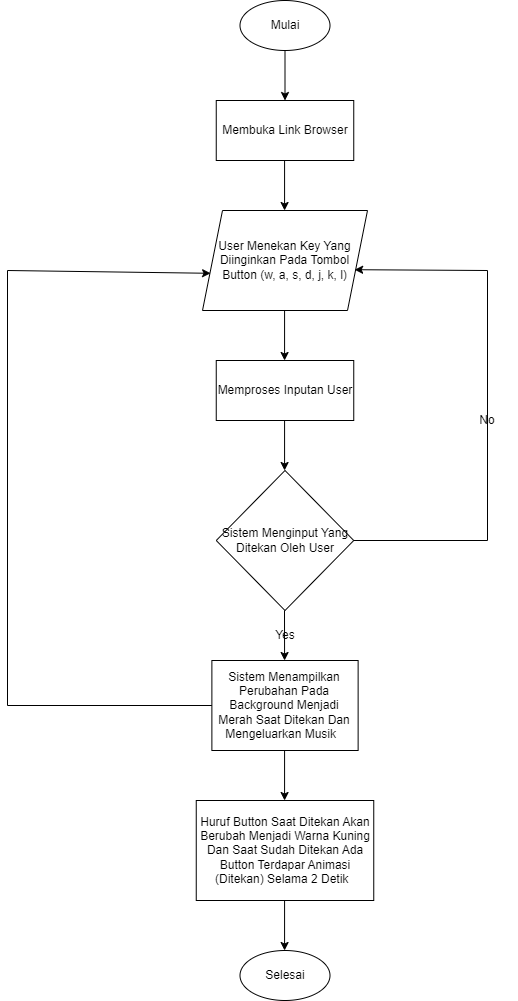

The diagram above was exported from draw.io. Its source (the exported page's mxGraphModel, read from the mxfile embedded in the PNG):
<mxGraphModel dx="2066" dy="1404" grid="1" gridSize="10" guides="1" tooltips="1" connect="1" arrows="1" fold="1" page="1" pageScale="1" pageWidth="850" pageHeight="1100" math="0" shadow="0">
  <root>
    <mxCell id="0" />
    <mxCell id="1" parent="0" />
    <mxCell id="ZTNcqmYpL9GZYbDqjdXY-1" value="Mulai" style="ellipse;whiteSpace=wrap;html=1;" parent="1" vertex="1">
      <mxGeometry x="112.5" y="130" width="90" height="50" as="geometry" />
    </mxCell>
    <mxCell id="ZTNcqmYpL9GZYbDqjdXY-2" value="Selesai" style="ellipse;whiteSpace=wrap;html=1;" parent="1" vertex="1">
      <mxGeometry x="112.5" y="1080" width="90" height="50" as="geometry" />
    </mxCell>
    <mxCell id="ZTNcqmYpL9GZYbDqjdXY-3" value="Membuka Link Browser" style="rounded=0;whiteSpace=wrap;html=1;" parent="1" vertex="1">
      <mxGeometry x="88.75" y="230" width="137.5" height="60" as="geometry" />
    </mxCell>
    <mxCell id="ZTNcqmYpL9GZYbDqjdXY-4" value="User Menekan Key Yang Diinginkan Pada Tombol Button (w, a, s, d, j, k, l)" style="shape=parallelogram;perimeter=parallelogramPerimeter;whiteSpace=wrap;html=1;fixedSize=1;" parent="1" vertex="1">
      <mxGeometry x="75" y="340" width="165" height="100" as="geometry" />
    </mxCell>
    <mxCell id="ZTNcqmYpL9GZYbDqjdXY-5" value="" style="endArrow=classic;html=1;rounded=0;exitX=1;exitY=0.5;exitDx=0;exitDy=0;entryX=0.922;entryY=0.592;entryDx=0;entryDy=0;entryPerimeter=0;" parent="1" source="ZTNcqmYpL9GZYbDqjdXY-7" target="ZTNcqmYpL9GZYbDqjdXY-4" edge="1">
      <mxGeometry width="50" height="50" relative="1" as="geometry">
        <mxPoint x="280" y="490" as="sourcePoint" />
        <mxPoint x="330" y="440" as="targetPoint" />
        <Array as="points">
          <mxPoint x="360" y="670" />
          <mxPoint x="360" y="400" />
        </Array>
      </mxGeometry>
    </mxCell>
    <mxCell id="ZTNcqmYpL9GZYbDqjdXY-6" value="Memproses Inputan User" style="rounded=0;whiteSpace=wrap;html=1;" parent="1" vertex="1">
      <mxGeometry x="88.75" y="490" width="137.5" height="60" as="geometry" />
    </mxCell>
    <mxCell id="ZTNcqmYpL9GZYbDqjdXY-7" value="Sistem Menginput Yang Ditekan Oleh User" style="rhombus;whiteSpace=wrap;html=1;" parent="1" vertex="1">
      <mxGeometry x="88.75" y="600" width="137.5" height="140" as="geometry" />
    </mxCell>
    <mxCell id="ZTNcqmYpL9GZYbDqjdXY-8" value="Sistem Menampilkan Perubahan Pada Background Menjadi Merah Saat Ditekan Dan Mengeluarkan Musik&amp;nbsp;&amp;nbsp;" style="rounded=0;whiteSpace=wrap;html=1;" parent="1" vertex="1">
      <mxGeometry x="84.38" y="790" width="146.25" height="90" as="geometry" />
    </mxCell>
    <mxCell id="ZTNcqmYpL9GZYbDqjdXY-9" value="Huruf Button Saat Ditekan Akan Berubah Menjadi Warna Kuning Dan Saat Sudah Ditekan Ada Button Terdapar Animasi (Ditekan) Selama 2 Detik&amp;nbsp;&amp;nbsp;" style="rounded=0;whiteSpace=wrap;html=1;" parent="1" vertex="1">
      <mxGeometry x="68.75" y="930" width="177.5" height="100" as="geometry" />
    </mxCell>
    <mxCell id="ZTNcqmYpL9GZYbDqjdXY-17" value="" style="endArrow=classic;html=1;rounded=0;exitX=0.5;exitY=1;exitDx=0;exitDy=0;entryX=0.5;entryY=0;entryDx=0;entryDy=0;" parent="1" source="ZTNcqmYpL9GZYbDqjdXY-1" target="ZTNcqmYpL9GZYbDqjdXY-3" edge="1">
      <mxGeometry width="50" height="50" relative="1" as="geometry">
        <mxPoint x="180" y="310" as="sourcePoint" />
        <mxPoint x="230" y="260" as="targetPoint" />
      </mxGeometry>
    </mxCell>
    <mxCell id="ZTNcqmYpL9GZYbDqjdXY-18" value="" style="endArrow=classic;html=1;rounded=0;exitX=0.5;exitY=1;exitDx=0;exitDy=0;entryX=0.5;entryY=0;entryDx=0;entryDy=0;" parent="1" edge="1">
      <mxGeometry width="50" height="50" relative="1" as="geometry">
        <mxPoint x="157.08" y="290" as="sourcePoint" />
        <mxPoint x="157.08" y="340" as="targetPoint" />
      </mxGeometry>
    </mxCell>
    <mxCell id="ZTNcqmYpL9GZYbDqjdXY-19" value="" style="endArrow=classic;html=1;rounded=0;exitX=0.5;exitY=1;exitDx=0;exitDy=0;entryX=0.5;entryY=0;entryDx=0;entryDy=0;" parent="1" edge="1">
      <mxGeometry width="50" height="50" relative="1" as="geometry">
        <mxPoint x="157.07999999999998" y="440" as="sourcePoint" />
        <mxPoint x="157.07999999999998" y="490" as="targetPoint" />
      </mxGeometry>
    </mxCell>
    <mxCell id="ZTNcqmYpL9GZYbDqjdXY-20" value="" style="endArrow=classic;html=1;rounded=0;exitX=0.5;exitY=1;exitDx=0;exitDy=0;entryX=0.5;entryY=0;entryDx=0;entryDy=0;" parent="1" edge="1">
      <mxGeometry width="50" height="50" relative="1" as="geometry">
        <mxPoint x="157.07999999999998" y="550" as="sourcePoint" />
        <mxPoint x="157.07999999999998" y="600" as="targetPoint" />
      </mxGeometry>
    </mxCell>
    <mxCell id="ZTNcqmYpL9GZYbDqjdXY-21" value="" style="endArrow=classic;html=1;rounded=0;entryX=0.5;entryY=0;entryDx=0;entryDy=0;" parent="1" edge="1">
      <mxGeometry width="50" height="50" relative="1" as="geometry">
        <mxPoint x="157" y="740" as="sourcePoint" />
        <mxPoint x="157.07999999999998" y="790" as="targetPoint" />
      </mxGeometry>
    </mxCell>
    <mxCell id="ZTNcqmYpL9GZYbDqjdXY-22" value="" style="endArrow=classic;html=1;rounded=0;exitX=0.5;exitY=1;exitDx=0;exitDy=0;entryX=0.5;entryY=0;entryDx=0;entryDy=0;" parent="1" edge="1">
      <mxGeometry width="50" height="50" relative="1" as="geometry">
        <mxPoint x="157.07999999999998" y="880" as="sourcePoint" />
        <mxPoint x="157.07999999999998" y="930" as="targetPoint" />
      </mxGeometry>
    </mxCell>
    <mxCell id="ZTNcqmYpL9GZYbDqjdXY-24" value="" style="endArrow=classic;html=1;rounded=0;exitX=0.5;exitY=1;exitDx=0;exitDy=0;entryX=0.5;entryY=0;entryDx=0;entryDy=0;" parent="1" edge="1">
      <mxGeometry width="50" height="50" relative="1" as="geometry">
        <mxPoint x="157.07999999999998" y="1030" as="sourcePoint" />
        <mxPoint x="157.07999999999998" y="1080" as="targetPoint" />
      </mxGeometry>
    </mxCell>
    <mxCell id="ZTNcqmYpL9GZYbDqjdXY-28" value="" style="endArrow=classic;html=1;rounded=0;exitX=0.5;exitY=1;exitDx=0;exitDy=0;entryX=0.5;entryY=0;entryDx=0;entryDy=0;" parent="1" edge="1">
      <mxGeometry width="50" height="50" relative="1" as="geometry">
        <mxPoint x="157.07999999999998" y="740" as="sourcePoint" />
        <mxPoint x="157.51000000000022" y="739.9999999999998" as="targetPoint" />
      </mxGeometry>
    </mxCell>
    <mxCell id="ZTNcqmYpL9GZYbDqjdXY-29" value="No" style="text;html=1;align=center;verticalAlign=middle;whiteSpace=wrap;rounded=0;" parent="1" vertex="1">
      <mxGeometry x="330" y="535" width="60" height="30" as="geometry" />
    </mxCell>
    <mxCell id="ZTNcqmYpL9GZYbDqjdXY-31" value="Yes" style="text;html=1;align=center;verticalAlign=middle;whiteSpace=wrap;rounded=0;" parent="1" vertex="1">
      <mxGeometry x="127.50999999999999" y="750" width="60" height="30" as="geometry" />
    </mxCell>
    <mxCell id="ZTNcqmYpL9GZYbDqjdXY-32" value="" style="endArrow=classic;html=1;rounded=0;exitX=0;exitY=0.5;exitDx=0;exitDy=0;entryX=0.049;entryY=0.628;entryDx=0;entryDy=0;entryPerimeter=0;" parent="1" source="ZTNcqmYpL9GZYbDqjdXY-8" target="ZTNcqmYpL9GZYbDqjdXY-4" edge="1">
      <mxGeometry width="50" height="50" relative="1" as="geometry">
        <mxPoint x="100" y="600" as="sourcePoint" />
        <mxPoint x="70" y="400" as="targetPoint" />
        <Array as="points">
          <mxPoint x="-120" y="835" />
          <mxPoint x="-120" y="400" />
        </Array>
      </mxGeometry>
    </mxCell>
  </root>
</mxGraphModel>